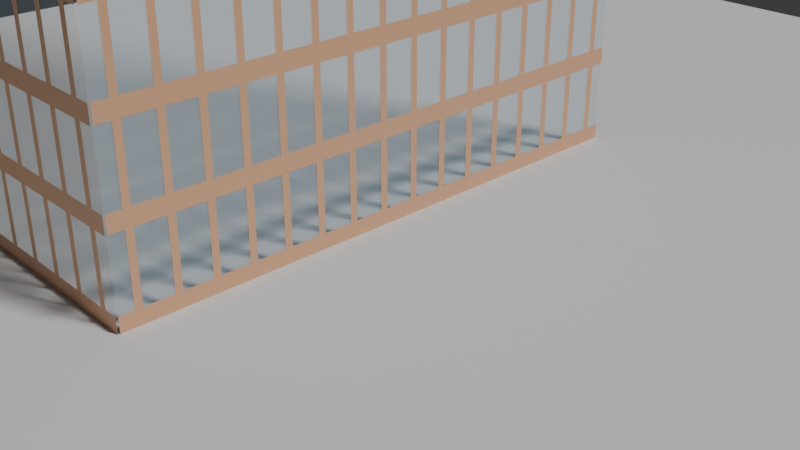 # Source: 4_2_GeometryNodesPractice2_August15th2024_walls_with_windows.blend  (saved by Blender 4.2.66; exported with 4.5.12 LTS)
import bpy
from mathutils import Matrix  # noqa: F401  (used for matrix-valued properties, if any)

bpy.ops.wm.read_factory_settings(use_empty=True)
scene = bpy.context.scene
scene.name = 'Scene'

# ---- collections
col_collection = bpy.data.collections.new('Collection'); scene.collection.children.link(col_collection)

# ---- materials (node trees are filled in below, after node groups)
mat_brick = bpy.data.materials.new('Brick')
mat_glass = bpy.data.materials.new('Glass')
mat_brick_001 = bpy.data.materials.new('Brick.001')
mat_glass_001 = bpy.data.materials.new('Glass.001')

# ---- node groups
ng_geometry_nodes = bpy.data.node_groups.new('Geometry Nodes', 'GeometryNodeTree')
_s = ng_geometry_nodes.interface.new_socket(name='Geometry', in_out='OUTPUT', socket_type='NodeSocketGeometry')
_s = ng_geometry_nodes.interface.new_socket(name='Geometry', in_out='INPUT', socket_type='NodeSocketGeometry')
ng_geometry_nodes.is_modifier = True
_N = ng_geometry_nodes.nodes; _L = ng_geometry_nodes.links
n0 = _N.new('NodeGroupInput'); n0.name = 'Group Input'; n0.location = (-651, 58)
n1 = _N.new('NodeGroupOutput'); n1.name = 'Group Output'; n1.location = (1270, 165)
n2 = _N.new('GeometryNodeSubdivideMesh'); n2.name = 'Subdivide Mesh'; n2.location = (-211, 46)
n2.inputs[1].default_value = 4
n3 = _N.new('GeometryNodeInstanceOnPoints'); n3.name = 'Instance on Points'; n3.location = (31, -30)
n4 = _N.new('GeometryNodeMeshGrid'); n4.name = 'Grid'; n4.location = (-521, -130)
n4.inputs[0].default_value = 0.1
n4.inputs[1].default_value = 0.1
n4.inputs[2].default_value = 2
n4.inputs[3].default_value = 2
n5 = _N.new('GeometryNodeMeshCube'); n5.name = 'Cube'; n5.location = (-232, -100)
n5.inputs[0].default_value = (0.1, 0.1, 0.01)
n6 = _N.new('GeometryNodeMeshBoolean'); n6.name = 'Mesh Boolean'; n6.location = (362, 39)
n7 = _N.new('GeometryNodeTransform'); n7.name = 'Transform Geometry'; n7.location = (1090, 197)
n7.inputs[3].default_value = (1.0, 3.2, 1.0)
n8 = _N.new('GeometryNodeSetMaterial'); n8.name = 'Set Material'; n8.location = (721, 79)
n8.inputs[2].default_value = mat_brick
n9 = _N.new('GeometryNodeSetMaterial'); n9.name = 'Set Material.001'; n9.location = (358, 238)
n9.inputs[2].default_value = mat_glass
n10 = _N.new('GeometryNodeJoinGeometry'); n10.name = 'Join Geometry'; n10.location = (910, 166)
n11 = _N.new('GeometryNodeTransform'); n11.name = 'Transform Geometry.001'; n11.location = (547, 425)
n11.inputs[1].default_value = (0.0, 0.0, -0.01)
_L.new(n2.outputs[0], n3.inputs[0])
_L.new(n5.outputs[0], n3.inputs[2])
_L.new(n3.outputs[0], n6.inputs[1])
_L.new(n2.outputs[0], n6.inputs[0])
_L.new(n11.outputs[0], n10.inputs[0])
_L.new(n8.outputs[0], n10.inputs[0])
_L.new(n7.outputs[0], n1.inputs[0])
_L.new(n6.outputs[0], n8.inputs[0])
_L.new(n0.outputs[0], n2.inputs[0])
_L.new(n0.outputs[0], n9.inputs[0])
_L.new(n10.outputs[0], n7.inputs[0])
_L.new(n9.outputs[0], n11.inputs[0])
n1.is_active_output = True
ng_geometry_nodes_001 = bpy.data.node_groups.new('Geometry Nodes.001', 'GeometryNodeTree')
_s = ng_geometry_nodes_001.interface.new_socket(name='Geometry', in_out='OUTPUT', socket_type='NodeSocketGeometry')
_s = ng_geometry_nodes_001.interface.new_socket(name='Geometry', in_out='INPUT', socket_type='NodeSocketGeometry')
ng_geometry_nodes_001.is_modifier = True
_N = ng_geometry_nodes_001.nodes; _L = ng_geometry_nodes_001.links
n0 = _N.new('NodeGroupInput'); n0.name = 'Group Input'; n0.location = (-651, 58)
n1 = _N.new('NodeGroupOutput'); n1.name = 'Group Output'; n1.location = (1270, 165)
n2 = _N.new('GeometryNodeSubdivideMesh'); n2.name = 'Subdivide Mesh'; n2.location = (-211, 46)
n2.inputs[1].default_value = 4
n3 = _N.new('GeometryNodeInstanceOnPoints'); n3.name = 'Instance on Points'; n3.location = (31, -30)
n4 = _N.new('GeometryNodeMeshGrid'); n4.name = 'Grid'; n4.location = (-521, -130)
n4.inputs[0].default_value = 0.1
n4.inputs[1].default_value = 0.1
n4.inputs[2].default_value = 2
n4.inputs[3].default_value = 2
n5 = _N.new('GeometryNodeMeshCube'); n5.name = 'Cube'; n5.location = (-232, -100)
n5.inputs[0].default_value = (0.1, 0.1, 0.01)
n6 = _N.new('GeometryNodeMeshBoolean'); n6.name = 'Mesh Boolean'; n6.location = (362, 39)
n7 = _N.new('GeometryNodeTransform'); n7.name = 'Transform Geometry'; n7.location = (1090, 197)
n7.inputs[3].default_value = (1.0, 3.2, 1.0)
n8 = _N.new('GeometryNodeSetMaterial'); n8.name = 'Set Material'; n8.location = (721, 79)
n8.inputs[2].default_value = mat_brick_001
n9 = _N.new('GeometryNodeSetMaterial'); n9.name = 'Set Material.001'; n9.location = (358, 238)
n9.inputs[2].default_value = mat_glass_001
n10 = _N.new('GeometryNodeJoinGeometry'); n10.name = 'Join Geometry'; n10.location = (910, 166)
n11 = _N.new('GeometryNodeTransform'); n11.name = 'Transform Geometry.001'; n11.location = (547, 425)
n11.inputs[1].default_value = (0.0, 0.0, -0.01)
_L.new(n2.outputs[0], n3.inputs[0])
_L.new(n5.outputs[0], n3.inputs[2])
_L.new(n3.outputs[0], n6.inputs[1])
_L.new(n2.outputs[0], n6.inputs[0])
_L.new(n11.outputs[0], n10.inputs[0])
_L.new(n8.outputs[0], n10.inputs[0])
_L.new(n7.outputs[0], n1.inputs[0])
_L.new(n6.outputs[0], n8.inputs[0])
_L.new(n0.outputs[0], n2.inputs[0])
_L.new(n0.outputs[0], n9.inputs[0])
_L.new(n10.outputs[0], n7.inputs[0])
_L.new(n9.outputs[0], n11.inputs[0])
n1.is_active_output = True

# ---- material node trees
mat_brick.use_nodes = True; mat_brick.node_tree.nodes.clear()
_N = mat_brick.node_tree.nodes; _L = mat_brick.node_tree.links
n0 = _N.new('ShaderNodeBsdfPrincipled'); n0.name = 'Principled BSDF'; n0.location = (10, 300)
n0.inputs[0].default_value = (0.8002, 0.4542, 0.265, 1.0)
n1 = _N.new('ShaderNodeOutputMaterial'); n1.name = 'Material Output'; n1.location = (300, 300)
_L.new(n0.outputs[0], n1.inputs[0])
n1.is_active_output = True
mat_glass.use_nodes = True; mat_glass.node_tree.nodes.clear()
_N = mat_glass.node_tree.nodes; _L = mat_glass.node_tree.links
n0 = _N.new('ShaderNodeBsdfPrincipled'); n0.name = 'Principled BSDF'; n0.location = (10, 300)
n0.inputs[0].default_value = (0.222, 0.5469, 0.8001, 1.0)
n0.inputs[2].default_value = 0.09649
n0.inputs[4].default_value = 0.2
n1 = _N.new('ShaderNodeOutputMaterial'); n1.name = 'Material Output'; n1.location = (300, 300)
_L.new(n0.outputs[0], n1.inputs[0])
n1.is_active_output = True
mat_brick_001.use_nodes = True; mat_brick_001.node_tree.nodes.clear()
_N = mat_brick_001.node_tree.nodes; _L = mat_brick_001.node_tree.links
n0 = _N.new('ShaderNodeBsdfPrincipled'); n0.name = 'Principled BSDF'; n0.location = (10, 300)
n0.inputs[0].default_value = (0.8002, 0.4542, 0.265, 1.0)
n1 = _N.new('ShaderNodeOutputMaterial'); n1.name = 'Material Output'; n1.location = (300, 300)
_L.new(n0.outputs[0], n1.inputs[0])
n1.is_active_output = True
mat_glass_001.use_nodes = True; mat_glass_001.node_tree.nodes.clear()
_N = mat_glass_001.node_tree.nodes; _L = mat_glass_001.node_tree.links
n0 = _N.new('ShaderNodeBsdfPrincipled'); n0.name = 'Principled BSDF'; n0.location = (10, 300)
n0.inputs[0].default_value = (0.222, 0.5469, 0.8001, 1.0)
n0.inputs[2].default_value = 0.09649
n0.inputs[4].default_value = 0.2
n1 = _N.new('ShaderNodeOutputMaterial'); n1.name = 'Material Output'; n1.location = (300, 300)
_L.new(n0.outputs[0], n1.inputs[0])
n1.is_active_output = True

# ---- world
world_world = bpy.data.worlds.new('World'); scene.world = world_world
world_world.use_nodes = True; world_world.node_tree.nodes.clear()
_N = world_world.node_tree.nodes; _L = world_world.node_tree.links
n0 = _N.new('ShaderNodeOutputWorld'); n0.name = 'World Output'; n0.location = (300, 300)
n1 = _N.new('ShaderNodeBackground'); n1.name = 'Background'; n1.location = (10, 300)
n1.inputs[0].default_value = (0.05088, 0.05088, 0.05088, 1.0)
_L.new(n1.outputs[0], n0.inputs[0])
n0.is_active_output = True
world_world.color = (0.05088, 0.05088, 0.05088)
world_world.sun_shadow_jitter_overblur = 0.0

# ---- cameras
cam_camera = bpy.data.cameras.new('Camera')
cam_camera.clip_end = 100.0
cam_camera.ortho_scale = 7.314

# ---- lights
light_light = bpy.data.lights.new('Light', 'SUN')
light_light.angle = 0.1993
light_light.energy = 2.22
light_light.shadow_soft_size = 0.1
light_light.shadow_cascade_max_distance = 1000.0

# ---- meshes
me_plane = bpy.data.meshes.new('Plane')
me_plane.from_pydata([(-1.0, -1.0, 0.0), (1.0, -1.0, 0.0), (-1.0, 1.0, 0.0), (1.0, 1.0, 0.0)], [], [(0, 1, 3, 2)])
_uv = me_plane.uv_layers.new(name='UVMap')
_uv.uv.foreach_set('vector', [0.0, 0.0, 1.0, 0.0, 1.0, 1.0, 0.0, 1.0])
me_plane.materials.append(mat_brick)
me_plane.materials.append(mat_glass)
me_plane.update()
me_plane_001 = bpy.data.meshes.new('Plane.001')
me_plane_001.from_pydata([(-1.0, -1.0, 0.0), (1.0, -1.0, 0.0), (-1.0, 1.0, 0.0), (1.0, 1.0, 0.0)], [], [(0, 1, 3, 2)])
_uv = me_plane_001.uv_layers.new(name='UVMap')
_uv.uv.foreach_set('vector', [0.0, 0.0, 1.0, 0.0, 1.0, 1.0, 0.0, 1.0])
me_plane_001.materials.append(mat_brick_001)
me_plane_001.materials.append(mat_glass_001)
me_plane_001.update()
me_plane_002 = bpy.data.meshes.new('Plane.002')
me_plane_002.from_pydata([(-1.0, -1.0, 0.0), (1.0, -1.0, 0.0), (-1.0, 1.0, 0.0), (1.0, 1.0, 0.0)], [], [(0, 1, 3, 2)])
_uv = me_plane_002.uv_layers.new(name='UVMap')
_uv.uv.foreach_set('vector', [0.0, 0.0, 1.0, 0.0, 1.0, 1.0, 0.0, 1.0])
me_plane_002.update()

# ---- objects
ob_light = bpy.data.objects.new('Light', light_light)
ob_camera_lifeisvaluable = bpy.data.objects.new('Camera_LifeIsValuable', cam_camera)
ob_wall_with_windows = bpy.data.objects.new('wall_with_windows', me_plane)
ob_plane_001 = bpy.data.objects.new('Plane.001', me_plane_001)
ob_plane = bpy.data.objects.new('Plane', me_plane_002)

# ---- transforms, parenting, visibility, modifiers, constraints
ob_light.location = (11.84, 1.005, 12.89)
ob_light.rotation_euler = (0.6503, 0.05522, 1.866)
ob_light.lock_rotations_4d = False
ob_light.empty_display_type = 'ARROWS'
ob_light.color = (0.0, 0.0, 0.0, 0.0)
ob_light.lineart.crease_threshold = 0.0
ob_camera_lifeisvaluable.location = (7.359, -6.926, 4.958)
ob_camera_lifeisvaluable.rotation_euler = (1.109, 0.0, 0.8149)
ob_camera_lifeisvaluable.lock_rotations_4d = False
ob_camera_lifeisvaluable.empty_display_type = 'ARROWS'
ob_camera_lifeisvaluable.color = (0.0, 0.0, 0.0, 0.0)
ob_camera_lifeisvaluable.display_type = 'WIRE'
ob_camera_lifeisvaluable.lineart.crease_threshold = 0.0
ob_wall_with_windows.location = (0.0, 0.0, 7.135)
ob_wall_with_windows.rotation_euler = (-0.0, 1.571, -0.0)
ob_wall_with_windows.scale = (7.53, 1.0, 1.0)
_m = ob_wall_with_windows.modifiers.new('GeometryNodes', 'NODES')
_m.node_group = ng_geometry_nodes
ob_plane_001.location = (-3.206, -3.223, 7.135)
ob_plane_001.rotation_euler = (-0.0, 1.571, -1.571)
ob_plane_001.scale = (7.53, 1.0, 1.0)
_m = ob_plane_001.modifiers.new('GeometryNodes', 'NODES')
_m.node_group = ng_geometry_nodes_001
ob_plane.location = (0.0, 0.0, 0.0)
ob_plane.scale = (9.694, 9.694, 9.694)

# ---- collection membership
col_collection.objects.link(ob_light)
col_collection.objects.link(ob_camera_lifeisvaluable)
col_collection.objects.link(ob_wall_with_windows)
col_collection.objects.link(ob_plane_001)
col_collection.objects.link(ob_plane)

# ---- scene / render settings (as saved in the file)
scene.camera = ob_camera_lifeisvaluable
scene.frame_start = 1; scene.frame_end = 250; scene.frame_set(1)
scene.render.engine = 'CYCLES'
scene.render.image_settings.file_format = 'FFMPEG'
scene.render.image_settings.color_mode = 'RGB'
scene.eevee.use_raytracing = True
bpy.context.view_layer.update()
